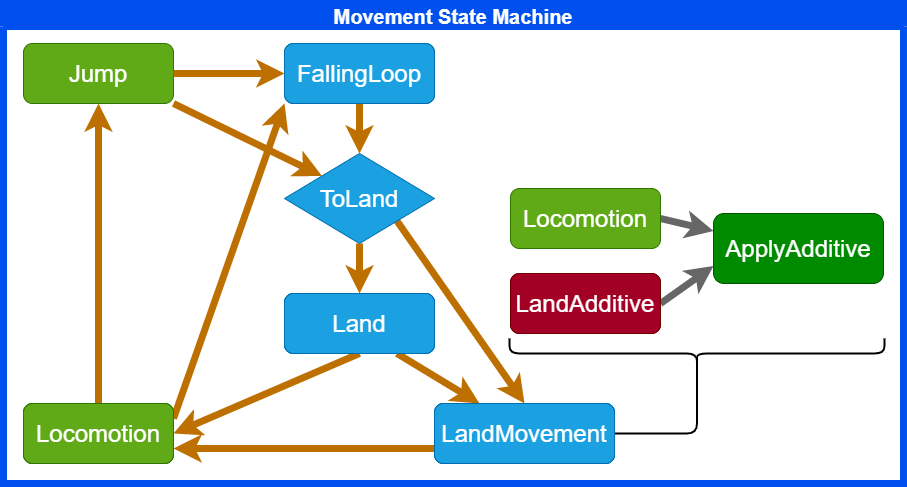

The diagram above was exported from draw.io. Its source (the exported page's mxGraphModel, read from the mxfile embedded in the PNG):
<mxGraphModel dx="725" dy="790" grid="1" gridSize="10" guides="1" tooltips="1" connect="1" arrows="1" fold="1" page="1" pageScale="1" pageWidth="827" pageHeight="1169" math="0" shadow="0">
  <root>
    <mxCell id="0" />
    <mxCell id="1" parent="0" />
    <mxCell id="91" value="Movement State Machine" style="swimlane;fontSize=20;fillColor=#0050ef;fontColor=#ffffff;strokeColor=#0050ef;strokeWidth=7;" parent="1" vertex="1">
      <mxGeometry x="70" y="310" width="900" height="480" as="geometry" />
    </mxCell>
    <mxCell id="94" value="Locomotion" style="rounded=1;whiteSpace=wrap;html=1;fontSize=24;fillColor=#60a917;fontColor=#ffffff;strokeColor=#2D7600;" parent="91" vertex="1">
      <mxGeometry x="20" y="400" width="150" height="60" as="geometry" />
    </mxCell>
    <mxCell id="100" value="Jump" style="rounded=1;whiteSpace=wrap;html=1;fontSize=24;fillColor=#60a917;fontColor=#ffffff;strokeColor=#2D7600;" parent="91" vertex="1">
      <mxGeometry x="20" y="40" width="150" height="60" as="geometry" />
    </mxCell>
    <mxCell id="102" style="edgeStyle=none;html=1;exitX=0.5;exitY=0;exitDx=0;exitDy=0;entryX=0.5;entryY=1;entryDx=0;entryDy=0;fillColor=#f0a30a;strokeColor=#BD7000;strokeWidth=7;" parent="91" source="94" target="100" edge="1">
      <mxGeometry relative="1" as="geometry">
        <mxPoint x="521" y="405" as="sourcePoint" />
        <mxPoint x="321" y="445" as="targetPoint" />
      </mxGeometry>
    </mxCell>
    <mxCell id="103" style="edgeStyle=none;html=1;exitX=1;exitY=0.5;exitDx=0;exitDy=0;entryX=0;entryY=0.5;entryDx=0;entryDy=0;fillColor=#f0a30a;strokeColor=#BD7000;strokeWidth=7;" parent="91" source="100" target="110" edge="1">
      <mxGeometry relative="1" as="geometry">
        <mxPoint x="206" y="20" as="sourcePoint" />
        <mxPoint x="716" y="290" as="targetPoint" />
      </mxGeometry>
    </mxCell>
    <mxCell id="104" style="edgeStyle=none;html=1;exitX=1;exitY=0.25;exitDx=0;exitDy=0;entryX=0;entryY=1;entryDx=0;entryDy=0;fillColor=#f0a30a;strokeColor=#BD7000;strokeWidth=7;" parent="91" source="94" target="110" edge="1">
      <mxGeometry relative="1" as="geometry">
        <mxPoint x="206" y="20" as="sourcePoint" />
        <mxPoint x="616" y="230" as="targetPoint" />
      </mxGeometry>
    </mxCell>
    <mxCell id="110" value="FallingLoop" style="rounded=1;whiteSpace=wrap;html=1;fontSize=24;fillColor=#1ba1e2;fontColor=#ffffff;strokeColor=#006EAF;" vertex="1" parent="91">
      <mxGeometry x="281" y="40" width="150" height="60" as="geometry" />
    </mxCell>
    <mxCell id="112" value="Land" style="rounded=1;whiteSpace=wrap;html=1;fontSize=24;fillColor=#1ba1e2;fontColor=#ffffff;strokeColor=#006EAF;" vertex="1" parent="91">
      <mxGeometry x="281" y="290" width="150" height="60" as="geometry" />
    </mxCell>
    <mxCell id="113" value="LandMovement" style="rounded=1;whiteSpace=wrap;html=1;fontSize=24;fillColor=#1ba1e2;fontColor=#ffffff;strokeColor=#006EAF;" vertex="1" parent="91">
      <mxGeometry x="431" y="400" width="180" height="60" as="geometry" />
    </mxCell>
    <mxCell id="114" style="edgeStyle=none;html=1;exitX=0.5;exitY=1;exitDx=0;exitDy=0;entryX=0.5;entryY=0;entryDx=0;entryDy=0;fillColor=#f0a30a;strokeColor=#BD7000;strokeWidth=7;startArrow=none;" edge="1" parent="91" source="118" target="112">
      <mxGeometry relative="1" as="geometry">
        <mxPoint x="180" y="305" as="sourcePoint" />
        <mxPoint x="291" y="110" as="targetPoint" />
      </mxGeometry>
    </mxCell>
    <mxCell id="115" style="edgeStyle=none;html=1;exitX=0.5;exitY=1;exitDx=0;exitDy=0;entryX=1;entryY=0.5;entryDx=0;entryDy=0;fillColor=#f0a30a;strokeColor=#BD7000;strokeWidth=7;" edge="1" parent="91" source="112" target="94">
      <mxGeometry relative="1" as="geometry">
        <mxPoint x="366" y="230" as="sourcePoint" />
        <mxPoint x="366" y="300" as="targetPoint" />
      </mxGeometry>
    </mxCell>
    <mxCell id="116" style="edgeStyle=none;html=1;exitX=0;exitY=0.75;exitDx=0;exitDy=0;entryX=1;entryY=0.75;entryDx=0;entryDy=0;fillColor=#f0a30a;strokeColor=#BD7000;strokeWidth=7;" edge="1" parent="91" source="113" target="94">
      <mxGeometry relative="1" as="geometry">
        <mxPoint x="366" y="360" as="sourcePoint" />
        <mxPoint x="180" y="440" as="targetPoint" />
      </mxGeometry>
    </mxCell>
    <mxCell id="117" style="edgeStyle=none;html=1;exitX=1;exitY=1;exitDx=0;exitDy=0;entryX=0.5;entryY=0;entryDx=0;entryDy=0;fillColor=#f0a30a;strokeColor=#BD7000;strokeWidth=7;" edge="1" parent="91" source="118" target="113">
      <mxGeometry relative="1" as="geometry">
        <mxPoint x="366" y="110" as="sourcePoint" />
        <mxPoint x="366" y="180" as="targetPoint" />
      </mxGeometry>
    </mxCell>
    <mxCell id="118" value="ToLand" style="rhombus;whiteSpace=wrap;html=1;fillColor=#1ba1e2;fontColor=#ffffff;strokeColor=#006EAF;rounded=0;fontSize=24;" vertex="1" parent="91">
      <mxGeometry x="281" y="150" width="150" height="90" as="geometry" />
    </mxCell>
    <mxCell id="120" style="edgeStyle=none;html=1;exitX=0.5;exitY=1;exitDx=0;exitDy=0;entryX=0.5;entryY=0;entryDx=0;entryDy=0;fillColor=#f0a30a;strokeColor=#BD7000;strokeWidth=7;startArrow=none;" edge="1" parent="91" source="110" target="118">
      <mxGeometry relative="1" as="geometry">
        <mxPoint x="366" y="250" as="sourcePoint" />
        <mxPoint x="366" y="300" as="targetPoint" />
      </mxGeometry>
    </mxCell>
    <mxCell id="121" style="edgeStyle=none;html=1;exitX=1;exitY=1;exitDx=0;exitDy=0;entryX=0;entryY=0;entryDx=0;entryDy=0;fillColor=#f0a30a;strokeColor=#BD7000;strokeWidth=7;startArrow=none;" edge="1" parent="91" source="100" target="118">
      <mxGeometry relative="1" as="geometry">
        <mxPoint x="366" y="110" as="sourcePoint" />
        <mxPoint x="366" y="160" as="targetPoint" />
      </mxGeometry>
    </mxCell>
    <mxCell id="124" style="edgeStyle=orthogonalEdgeStyle;html=1;exitX=0.1;exitY=0.5;exitDx=0;exitDy=0;exitPerimeter=0;entryX=1;entryY=0.5;entryDx=0;entryDy=0;fontSize=24;strokeWidth=2;endArrow=none;endFill=0;" edge="1" parent="91" source="123" target="113">
      <mxGeometry relative="1" as="geometry" />
    </mxCell>
    <mxCell id="123" value="" style="shape=curlyBracket;whiteSpace=wrap;html=1;rounded=1;rotation=270;strokeWidth=2;gradientColor=#ffffff;size=0.5;gradientDirection=radial;" vertex="1" parent="91">
      <mxGeometry x="678.5" y="162.5" width="30" height="375" as="geometry" />
    </mxCell>
    <mxCell id="127" value="LandAdditive" style="rounded=1;whiteSpace=wrap;html=1;fontSize=24;fillColor=#a20025;fontColor=#ffffff;strokeColor=#6F0000;" vertex="1" parent="91">
      <mxGeometry x="507" y="270" width="150" height="60" as="geometry" />
    </mxCell>
    <mxCell id="129" style="edgeStyle=none;html=1;exitX=0.75;exitY=1;exitDx=0;exitDy=0;entryX=0.25;entryY=0;entryDx=0;entryDy=0;fillColor=#f0a30a;strokeColor=#BD7000;strokeWidth=7;" edge="1" parent="91" source="112" target="113">
      <mxGeometry relative="1" as="geometry">
        <mxPoint x="403.5" y="227.5" as="sourcePoint" />
        <mxPoint x="531" y="410" as="targetPoint" />
      </mxGeometry>
    </mxCell>
    <mxCell id="130" style="edgeStyle=none;html=1;exitX=1;exitY=0.5;exitDx=0;exitDy=0;fillColor=#f5f5f5;strokeColor=#666666;strokeWidth=7;entryX=0;entryY=0.25;entryDx=0;entryDy=0;" edge="1" parent="91" source="125" target="122">
      <mxGeometry relative="1" as="geometry">
        <mxPoint x="-149" y="-330" as="sourcePoint" />
        <mxPoint x="181" y="-330" as="targetPoint" />
      </mxGeometry>
    </mxCell>
    <mxCell id="131" style="edgeStyle=none;html=1;exitX=1;exitY=0.5;exitDx=0;exitDy=0;fillColor=#f5f5f5;strokeColor=#666666;strokeWidth=7;entryX=0;entryY=0.75;entryDx=0;entryDy=0;" edge="1" parent="91" source="127" target="122">
      <mxGeometry relative="1" as="geometry">
        <mxPoint x="667" y="225" as="sourcePoint" />
        <mxPoint x="720" y="237.5" as="targetPoint" />
      </mxGeometry>
    </mxCell>
    <mxCell id="132" value="Land" style="rounded=1;whiteSpace=wrap;html=1;fontSize=24;fillColor=#1ba1e2;fontColor=#ffffff;strokeColor=#006EAF;" vertex="1" parent="91">
      <mxGeometry x="281" y="290" width="150" height="60" as="geometry" />
    </mxCell>
    <mxCell id="133" value="LandMovement" style="rounded=1;whiteSpace=wrap;html=1;fontSize=24;fillColor=#1ba1e2;fontColor=#ffffff;strokeColor=#006EAF;" vertex="1" parent="91">
      <mxGeometry x="431" y="400" width="180" height="60" as="geometry" />
    </mxCell>
    <mxCell id="134" value="Locomotion" style="rounded=1;whiteSpace=wrap;html=1;fontSize=24;fillColor=#60a917;fontColor=#ffffff;strokeColor=#2D7600;" vertex="1" parent="91">
      <mxGeometry x="20" y="400" width="150" height="60" as="geometry" />
    </mxCell>
    <mxCell id="122" value="ApplyAdditive" style="rounded=1;whiteSpace=wrap;html=1;fontSize=24;fillColor=#008a00;fontColor=#ffffff;strokeColor=#005700;" vertex="1" parent="91">
      <mxGeometry x="710" y="210" width="170" height="70" as="geometry" />
    </mxCell>
    <mxCell id="125" value="Locomotion" style="rounded=1;whiteSpace=wrap;html=1;fontSize=24;fillColor=#60a917;fontColor=#ffffff;strokeColor=#2D7600;" vertex="1" parent="91">
      <mxGeometry x="507" y="185" width="150" height="60" as="geometry" />
    </mxCell>
    <mxCell id="135" value="Land" style="rounded=1;whiteSpace=wrap;html=1;fontSize=24;fillColor=#1ba1e2;fontColor=#ffffff;strokeColor=#006EAF;" vertex="1" parent="91">
      <mxGeometry x="281" y="290" width="150" height="60" as="geometry" />
    </mxCell>
    <mxCell id="136" value="LandMovement" style="rounded=1;whiteSpace=wrap;html=1;fontSize=24;fillColor=#1ba1e2;fontColor=#ffffff;strokeColor=#006EAF;" vertex="1" parent="91">
      <mxGeometry x="431" y="400" width="180" height="60" as="geometry" />
    </mxCell>
    <mxCell id="137" value="Locomotion" style="rounded=1;whiteSpace=wrap;html=1;fontSize=24;fillColor=#60a917;fontColor=#ffffff;strokeColor=#2D7600;" vertex="1" parent="91">
      <mxGeometry x="20" y="400" width="150" height="60" as="geometry" />
    </mxCell>
    <mxCell id="138" value="FallingLoop" style="rounded=1;whiteSpace=wrap;html=1;fontSize=24;fillColor=#1ba1e2;fontColor=#ffffff;strokeColor=#006EAF;" vertex="1" parent="91">
      <mxGeometry x="281" y="40" width="150" height="60" as="geometry" />
    </mxCell>
    <mxCell id="139" value="LandAdditive" style="rounded=1;whiteSpace=wrap;html=1;fontSize=24;fillColor=#a20025;fontColor=#ffffff;strokeColor=#6F0000;" vertex="1" parent="91">
      <mxGeometry x="507" y="270" width="150" height="60" as="geometry" />
    </mxCell>
  </root>
</mxGraphModel>